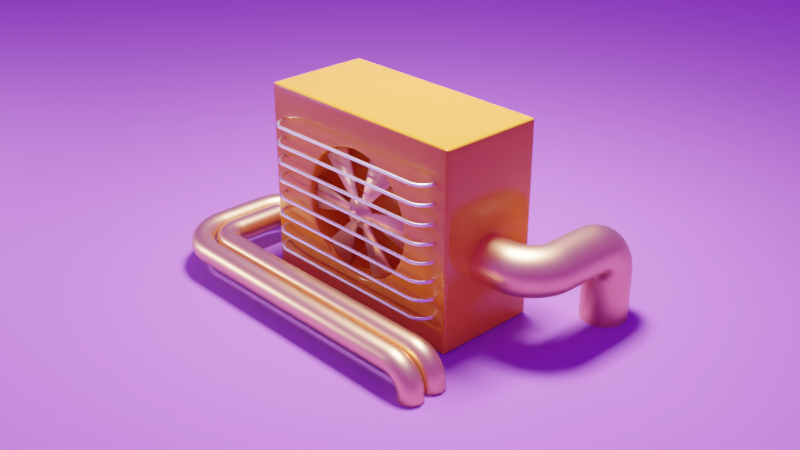 # Source: aircon.blend  (saved by Blender 3.2.14; exported with 4.5.12 LTS)
import bpy
from mathutils import Matrix  # noqa: F401  (used for matrix-valued properties, if any)

bpy.ops.wm.read_factory_settings(use_empty=True)
scene = bpy.context.scene
scene.name = 'Scene'

# ---- collections
col_collection = bpy.data.collections.new('Collection'); scene.collection.children.link(col_collection)

# ---- materials (node trees are filled in below, after node groups)
mat_body = bpy.data.materials.new('body')
mat_body.alpha_threshold = 0.0
mat_body.line_color = (0.0, 0.0, 0.0, 1.0)
mat_bars_001 = bpy.data.materials.new('bars.001')
mat_bars = bpy.data.materials.new('bars')
mat_bg = bpy.data.materials.new('bg')

# ---- material node trees
mat_body.use_nodes = True; mat_body.node_tree.nodes.clear()
_N = mat_body.node_tree.nodes; _L = mat_body.node_tree.links
n0 = _N.new('ShaderNodeOutputMaterial'); n0.name = 'Material Output'; n0.location = (300, 300)
n1 = _N.new('ShaderNodeBsdfPrincipled'); n1.name = 'Principled BSDF'; n1.location = (10, 300)
n1.distribution = 'GGX'
n1.subsurface_method = 'RANDOM_WALK_SKIN'
n1.inputs[0].default_value = (0.8, 0.2271, 0.01561, 1.0)
n1.inputs[2].default_value = 0.1431
n1.inputs[3].default_value = 1.45
n1.inputs[27].default_value = (0.0, 0.0, 0.0, 1.0)
n1.inputs[28].default_value = 1.0
_L.new(n1.outputs[0], n0.inputs[0])
n0.is_active_output = True
mat_bars_001.use_nodes = True; mat_bars_001.node_tree.nodes.clear()
_N = mat_bars_001.node_tree.nodes; _L = mat_bars_001.node_tree.links
n0 = _N.new('ShaderNodeBsdfPrincipled'); n0.name = 'Principled BSDF'; n0.location = (10, 300)
n0.distribution = 'GGX'
n0.subsurface_method = 'RANDOM_WALK_SKIN'
n0.inputs[0].default_value = (1.0, 0.5357, 0.2764, 1.0)
n0.inputs[1].default_value = 1.0
n0.inputs[2].default_value = 0.3991
n0.inputs[3].default_value = 1.45
n0.inputs[27].default_value = (0.0, 0.0, 0.0, 1.0)
n0.inputs[28].default_value = 1.0
n1 = _N.new('ShaderNodeOutputMaterial'); n1.name = 'Material Output'; n1.location = (300, 300)
_L.new(n0.outputs[0], n1.inputs[0])
n1.is_active_output = True
mat_bars.use_nodes = True; mat_bars.node_tree.nodes.clear()
_N = mat_bars.node_tree.nodes; _L = mat_bars.node_tree.links
n0 = _N.new('ShaderNodeBsdfPrincipled'); n0.name = 'Principled BSDF'; n0.location = (10, 300)
n0.distribution = 'GGX'
n0.subsurface_method = 'RANDOM_WALK_SKIN'
n0.inputs[0].default_value = (1.0, 1.0, 1.0, 1.0)
n0.inputs[1].default_value = 1.0
n0.inputs[2].default_value = 0.3991
n0.inputs[3].default_value = 1.45
n0.inputs[27].default_value = (0.0, 0.0, 0.0, 1.0)
n0.inputs[28].default_value = 1.0
n1 = _N.new('ShaderNodeOutputMaterial'); n1.name = 'Material Output'; n1.location = (300, 300)
_L.new(n0.outputs[0], n1.inputs[0])
n1.is_active_output = True
mat_bg.use_nodes = True; mat_bg.node_tree.nodes.clear()
_N = mat_bg.node_tree.nodes; _L = mat_bg.node_tree.links
n0 = _N.new('ShaderNodeBsdfPrincipled'); n0.name = 'Principled BSDF'; n0.location = (10, 300)
n0.distribution = 'GGX'
n0.subsurface_method = 'RANDOM_WALK_SKIN'
n0.inputs[0].default_value = (0.3816, 0.1174, 0.5816, 1.0)
n0.inputs[2].default_value = 1.0
n0.inputs[3].default_value = 1.45
n0.inputs[27].default_value = (0.0, 0.0, 0.0, 1.0)
n0.inputs[28].default_value = 1.0
n1 = _N.new('ShaderNodeOutputMaterial'); n1.name = 'Material Output'; n1.location = (300, 300)
_L.new(n0.outputs[0], n1.inputs[0])
n1.is_active_output = True

# ---- world
world_world = bpy.data.worlds.new('World'); scene.world = world_world
world_world.use_nodes = True; world_world.node_tree.nodes.clear()
_N = world_world.node_tree.nodes; _L = world_world.node_tree.links
n0 = _N.new('ShaderNodeOutputWorld'); n0.name = 'World Output'; n0.location = (300, 300)
n1 = _N.new('ShaderNodeBackground'); n1.name = 'Background'; n1.location = (10, 300)
n1.inputs[0].default_value = (0.1286, 0.0244, 0.305, 1.0)
_L.new(n1.outputs[0], n0.inputs[0])
n0.is_active_output = True
world_world.color = (0.05088, 0.05088, 0.05088)
world_world.use_sun_shadow = False
world_world.sun_shadow_jitter_overblur = 0.0

# ---- cameras
cam_camera = bpy.data.cameras.new('Camera')
cam_camera.clip_end = 100.0
cam_camera.ortho_scale = 7.314

# ---- lights
light_area = bpy.data.lights.new('Area', 'AREA')
light_area.transmission_factor = 0.0
light_area.energy = 196.3
light_area.shadow_soft_size = 1.0
light_area.shadow_maximum_resolution = 0.006
light_area.use_absolute_resolution = True
light_area.size = 1.0
light_area.size_y = 1.0
light_area_001 = bpy.data.lights.new('Area.001', 'AREA')
light_area_001.transmission_factor = 0.0
light_area_001.energy = 196.3
light_area_001.shadow_soft_size = 1.0
light_area_001.shadow_maximum_resolution = 0.006
light_area_001.use_absolute_resolution = True
light_area_001.size = 1.0
light_area_001.size_y = 1.0

# ---- meshes
me_cube = bpy.data.meshes.new('Cube')
me_cube.from_pydata([(0.7352, 0.347, 1.25), (0.7352, 0.347, 0.0), (0.316, -0.347, 0.941), (0.316, -0.347, 0.309), (-0.7352, 0.347, 1.25), (-0.7352, 0.347, 0.0), (-0.316, -0.347, 0.941), (-0.316, -0.347, 0.309), (-0.7352, -0.347, 0.0), (-0.7352, -0.347, 1.25), (0.7352, -0.347, 1.25), (0.7352, -0.347, 0.0), (0.0, 0.347, 0.0), (0.0, -0.347, 1.25), (0.0, -0.347, 0.0), (0.0, 0.347, 1.25), (-5.019e-09, -0.347, 1.072), (3.405e-08, -0.347, 0.1781), (0.7352, 0.347, 0.625), (-0.7352, -0.347, 0.625), (0.7352, -0.347, 0.625), (-0.7352, 0.347, 0.625), (-0.4469, -0.347, 0.625), (0.4469, -0.347, 0.625), (0.0, 0.347, 0.625), (-0.4469, -0.04698, 0.625), (-0.316, -0.04698, 0.941), (0.4469, -0.04698, 0.625), (0.316, -0.04698, 0.309), (-5.019e-09, -0.04698, 1.072), (3.405e-08, -0.04698, 0.1781), (0.316, -0.04698, 0.941), (-0.316, -0.04698, 0.309), (3.069e-09, -0.04698, 0.625)], [], [(15, 4, 9, 13), (6, 22, 25, 26), (19, 9, 4, 21), (12, 1, 11, 14), (18, 0, 10, 20), (24, 15, 0, 18), (22, 6, 9, 19), (23, 3, 11, 20), (16, 2, 10, 13), (17, 7, 8, 14), (3, 17, 14, 11), (6, 16, 13, 9), (21, 4, 15, 24), (5, 12, 14, 8), (16, 6, 26, 29), (0, 15, 13, 10), (7, 17, 30, 32), (5, 21, 24, 12), (2, 23, 20, 10), (7, 22, 19, 8), (12, 24, 18, 1), (1, 18, 20, 11), (8, 19, 21, 5), (22, 7, 32, 25), (33, 29, 26, 25), (27, 31, 29, 33), (28, 27, 33, 30), (30, 33, 25, 32), (23, 2, 31, 27), (17, 3, 28, 30), (2, 16, 29, 31), (3, 23, 27, 28)])
me_cube.polygons.foreach_set('use_smooth', [True] * 32)
_uv = me_cube.uv_layers.new(name='UVMap')
_uv.uv.foreach_set('vector', [0.75, 0.5, 0.875, 0.5, 0.875, 0.75, 0.75, 0.75, 0.585, 0.966, 0.5, 0.966, 0.5, 0.966, 0.585, 0.966, 0.5, 0.0, 0.625, 0.0, 0.625, 0.25, 0.5, 0.25, 0.25, 0.5, 0.375, 0.5, 0.375, 0.75, 0.25, 0.75, 0.5, 0.5, 0.625, 0.5, 0.625, 0.75, 0.5, 0.75, 0.5, 0.375, 0.625, 0.375, 0.625, 0.5, 0.5, 0.5, 0.5, 0.966, 0.585, 0.966, 0.625, 1.0, 0.5, 1.0, 0.5, 0.784, 0.415, 0.784, 0.375, 0.75, 0.5, 0.75, 0.585, 0.875, 0.585, 0.784, 0.625, 0.75, 0.625, 0.875, 0.415, 0.875, 0.415, 0.966, 0.375, 1.0, 0.375, 0.875, 0.415, 0.784, 0.415, 0.875, 0.375, 0.875, 0.375, 0.75, 0.585, 0.966, 0.585, 0.875, 0.625, 0.875, 0.625, 1.0, 0.5, 0.25, 0.625, 0.25, 0.625, 0.375, 0.5, 0.375, 0.125, 0.5, 0.25, 0.5, 0.25, 0.75, 0.125, 0.75, 0.585, 0.875, 0.585, 0.966, 0.585, 0.966, 0.585, 0.875, 0.625, 0.5, 0.75, 0.5, 0.75, 0.75, 0.625, 0.75, 0.415, 0.966, 0.415, 0.875, 0.415, 0.875, 0.415, 0.966, 0.375, 0.25, 0.5, 0.25, 0.5, 0.375, 0.375, 0.375, 0.585, 0.784, 0.5, 0.784, 0.5, 0.75, 0.625, 0.75, 0.415, 0.966, 0.5, 0.966, 0.5, 1.0, 0.375, 1.0, 0.375, 0.375, 0.5, 0.375, 0.5, 0.5, 0.375, 0.5, 0.375, 0.5, 0.5, 0.5, 0.5, 0.75, 0.375, 0.75, 0.375, 0.0, 0.5, 0.0, 0.5, 0.25, 0.375, 0.25, 0.5, 0.966, 0.415, 0.966, 0.415, 0.966, 0.5, 0.966, 0.5, 0.875, 0.585, 0.875, 0.585, 0.966, 0.5, 0.966, 0.5, 0.784, 0.585, 0.784, 0.585, 0.875, 0.5, 0.875, 0.415, 0.784, 0.5, 0.784, 0.5, 0.875, 0.415, 0.875, 0.415, 0.875, 0.5, 0.875, 0.5, 0.966, 0.415, 0.966, 0.5, 0.784, 0.585, 0.784, 0.585, 0.784, 0.5, 0.784, 0.415, 0.875, 0.415, 0.784, 0.415, 0.784, 0.415, 0.875, 0.585, 0.784, 0.585, 0.875, 0.585, 0.875, 0.585, 0.784, 0.415, 0.784, 0.5, 0.784, 0.5, 0.784, 0.415, 0.784])
me_cube.materials.append(mat_body)
me_cube.use_mirror_vertex_groups = False
me_cube.update()
me_circle = bpy.data.meshes.new('Circle')
me_circle.from_pydata([(2.577e-08, 1.0, -0.5896), (-0.2588, 0.9659, -0.5896), (-0.7071, 0.7071, -0.5896), (-0.866, 0.5, -0.5896), (-0.9659, 0.2588, -0.5896), (-0.9659, -0.2588, -0.5896), (-0.866, -0.5, -0.5896), (-0.7071, -0.7071, -0.5896), (-0.2588, -0.9659, -0.5896), (1.132e-07, -1.0, -0.5896), (0.2588, -0.9659, -0.5896), (0.7071, -0.7071, -0.5896), (0.866, -0.5, -0.5896), (0.9659, -0.2588, -0.5896), (0.9659, 0.2588, -0.5896), (0.866, 0.5, -0.5896), (0.7071, 0.7071, -0.5896), (0.2588, 0.9659, -0.5896), (-0.06238, 0.2328, -0.5896), (7.14e-08, 0.241, -0.5896), (-0.1205, 0.2087, -0.5896), (-0.1704, 0.1704, -0.5896), (-0.2087, 0.1205, -0.5896), (-0.2328, 0.06238, -0.5896), (-0.241, -6.53e-09, -0.5896), (-0.2328, -0.06238, -0.5896), (-0.2087, -0.1205, -0.5896), (-0.1704, -0.1704, -0.5896), (-0.1205, -0.2087, -0.5896), (-0.06238, -0.2328, -0.5896), (6.186e-08, -0.241, -0.5896), (0.06238, -0.2328, -0.5896), (0.1205, -0.2087, -0.5896), (0.1704, -0.1704, -0.5896), (0.2087, -0.1205, -0.5896), (0.2328, -0.06238, -0.5896), (0.241, -4.215e-08, -0.5896), (0.2328, 0.06238, -0.5896), (0.2087, 0.1205, -0.5896), (0.1704, 0.1704, -0.5896), (0.1205, 0.2087, -0.5896), (0.06238, 0.2328, -0.5896), (-0.03366, 0.1256, -0.6648), (2.081e-07, 0.1301, -0.6648), (-0.06503, 0.1126, -0.6648), (-0.09196, 0.09196, -0.6648), (-0.1126, 0.06503, -0.6648), (-0.1256, 0.03366, -0.6648), (-0.1301, 5.85e-08, -0.6648), (-0.1256, -0.03366, -0.6648), (-0.1126, -0.06503, -0.6648), (-0.09196, -0.09196, -0.6648), (-0.06503, -0.1126, -0.6648), (-0.03366, -0.1256, -0.6648), (-7.154e-08, -0.1301, -0.6648), (0.03366, -0.1256, -0.6648), (0.06503, -0.1126, -0.6648), (0.09196, -0.09196, -0.6648), (0.1126, -0.06503, -0.6648), (0.1256, -0.03366, -0.6648), (0.1301, 2.872e-08, -0.6648), (0.1256, 0.03366, -0.6648), (0.1126, 0.06503, -0.6648), (0.09196, 0.09196, -0.6648), (0.06503, 0.1126, -0.6648), (0.03366, 0.1256, -0.6648), (-0.2588, 0.9659, -0.6648), (2.577e-08, 1.0, -0.6648), (-0.866, 0.5, -0.6648), (-0.7071, 0.7071, -0.6648), (-0.9659, 0.2588, -0.6648), (-0.866, -0.5, -0.6648), (-0.9659, -0.2588, -0.6648), (-0.7071, -0.7071, -0.6648), (1.132e-07, -1.0, -0.6648), (-0.2588, -0.9659, -0.6648), (0.2588, -0.9659, -0.6648), (0.866, -0.5, -0.6648), (0.7071, -0.7071, -0.6648), (0.9659, -0.2588, -0.6648), (0.866, 0.5, -0.6648), (0.9659, 0.2588, -0.6648), (0.7071, 0.7071, -0.6648), (0.2588, 0.9659, -0.6648), (-0.06238, 0.2328, -0.6648), (7.14e-08, 0.241, -0.6648), (-0.1205, 0.2087, -0.6648), (-0.1704, 0.1704, -0.6648), (-0.2087, 0.1205, -0.6648), (-0.2328, 0.06238, -0.6648), (-0.241, -6.53e-09, -0.6648), (-0.2328, -0.06238, -0.6648), (-0.2087, -0.1205, -0.6648), (-0.1704, -0.1704, -0.6648), (-0.1205, -0.2087, -0.6648), (-0.06238, -0.2328, -0.6648), (6.186e-08, -0.241, -0.6648), (0.06238, -0.2328, -0.6648), (0.1205, -0.2087, -0.6648), (0.1704, -0.1704, -0.6648), (0.2087, -0.1205, -0.6648), (0.2328, -0.06238, -0.6648), (0.241, -4.215e-08, -0.6648), (0.2328, 0.06238, -0.6648), (0.2087, 0.1205, -0.6648), (0.1704, 0.1704, -0.6648), (0.1205, 0.2087, -0.6648), (0.06238, 0.2328, -0.6648), (-0.03366, 0.1256, -0.765), (2.018e-07, 0.1301, -0.765), (-0.06503, 0.1126, -0.765), (-0.09196, 0.09196, -0.765), (-0.1126, 0.06503, -0.765), (-0.1256, 0.03366, -0.765), (-0.1301, 5.85e-08, -0.765), (-0.1256, -0.03366, -0.765), (-0.1126, -0.06503, -0.765), (-0.09196, -0.09196, -0.765), (-0.06503, -0.1126, -0.765), (-0.03366, -0.1256, -0.765), (-7.792e-08, -0.1301, -0.765), (0.03366, -0.1256, -0.765), (0.06503, -0.1126, -0.765), (0.09196, -0.09196, -0.765), (0.1126, -0.06503, -0.765), (0.1256, -0.03366, -0.765), (0.1301, 2.872e-08, -0.765), (0.1256, 0.03366, -0.765), (0.1126, 0.06503, -0.765), (0.09196, 0.09196, -0.765), (0.06503, 0.1126, -0.765), (0.03366, 0.1256, -0.765)], [], [(18, 19, 41, 40, 39, 38, 37, 36, 35, 34, 33, 32, 31, 30, 29, 28, 27, 26, 25, 24, 23, 22, 21, 20), (18, 1, 0, 19), (22, 3, 2, 21), (23, 4, 3, 22), (26, 6, 5, 25), (27, 7, 6, 26), (30, 9, 8, 29), (31, 10, 9, 30), (34, 12, 11, 33), (35, 13, 12, 34), (38, 15, 14, 37), (39, 16, 15, 38), (19, 0, 17, 41), (52, 53, 119, 118), (84, 85, 67, 66), (88, 87, 69, 68), (89, 88, 68, 70), (92, 91, 72, 71), (93, 92, 71, 73), (96, 95, 75, 74), (97, 96, 74, 76), (100, 99, 78, 77), (101, 100, 77, 79), (104, 103, 81, 80), (105, 104, 80, 82), (85, 107, 83, 67), (21, 2, 69, 87), (2, 3, 68, 69), (16, 39, 105, 82), (3, 4, 70, 68), (41, 17, 83, 107), (31, 32, 98, 97), (4, 23, 89, 70), (5, 6, 71, 72), (32, 33, 99, 98), (25, 5, 72, 91), (18, 20, 86, 84), (6, 7, 73, 71), (20, 21, 87, 86), (8, 9, 74, 75), (7, 27, 93, 73), (9, 10, 76, 74), (35, 36, 102, 101), (29, 8, 75, 95), (11, 12, 77, 78), (36, 37, 103, 102), (23, 24, 90, 89), (12, 13, 79, 77), (10, 31, 97, 76), (24, 25, 91, 90), (14, 15, 80, 81), (33, 11, 78, 99), (15, 16, 82, 80), (39, 40, 106, 105), (17, 0, 67, 83), (40, 41, 107, 106), (13, 35, 101, 79), (27, 28, 94, 93), (1, 18, 84, 66), (37, 14, 81, 103), (28, 29, 95, 94), (0, 1, 66, 67), (42, 43, 85, 84), (44, 42, 84, 86), (45, 44, 86, 87), (46, 45, 87, 88), (47, 46, 88, 89), (48, 47, 89, 90), (49, 48, 90, 91), (50, 49, 91, 92), (51, 50, 92, 93), (52, 51, 93, 94), (53, 52, 94, 95), (54, 53, 95, 96), (55, 54, 96, 97), (56, 55, 97, 98), (57, 56, 98, 99), (58, 57, 99, 100), (59, 58, 100, 101), (60, 59, 101, 102), (61, 60, 102, 103), (62, 61, 103, 104), (63, 62, 104, 105), (64, 63, 105, 106), (65, 64, 106, 107), (43, 65, 107, 85), (108, 110, 111, 112, 113, 114, 115, 116, 117, 118, 119, 120, 121, 122, 123, 124, 125, 126, 127, 128, 129, 130, 131, 109), (45, 46, 112, 111), (60, 61, 127, 126), (53, 54, 120, 119), (46, 47, 113, 112), (61, 62, 128, 127), (54, 55, 121, 120), (47, 48, 114, 113), (62, 63, 129, 128), (55, 56, 122, 121), (48, 49, 115, 114), (63, 64, 130, 129), (56, 57, 123, 122), (49, 50, 116, 115), (64, 65, 131, 130), (43, 42, 108, 109), (57, 58, 124, 123), (50, 51, 117, 116), (65, 43, 109, 131), (42, 44, 110, 108), (58, 59, 125, 124), (51, 52, 118, 117), (44, 45, 111, 110), (59, 60, 126, 125)])
me_circle.polygons.foreach_set('use_smooth', [True] * 110)
_uv = me_circle.uv_layers.new(name='UVMap')
_uv.uv.foreach_set('vector', [0.0, 0.0, 0.0, 0.0, 0.0, 0.0, 0.0, 0.0, 0.0, 0.0, 0.0, 0.0, 0.0, 0.0, 0.0, 0.0, 0.0, 0.0, 0.0, 0.0, 0.0, 0.0, 0.0, 0.0, 0.0, 0.0, 0.0, 0.0, 0.0, 0.0, 0.0, 0.0, 0.0, 0.0, 0.0, 0.0, 0.0, 0.0, 0.0, 0.0, 0.0, 0.0, 0.0, 0.0, 0.0, 0.0, 0.0, 0.0, 0.0, 0.0, 0.0, 0.0, 0.0, 0.0, 0.0, 0.0, 0.0, 0.0, 0.0, 0.0, 0.0, 0.0, 0.0, 0.0, 0.0, 0.0, 0.0, 0.0, 0.0, 0.0, 0.0, 0.0, 0.0, 0.0, 0.0, 0.0, 0.0, 0.0, 0.0, 0.0, 0.0, 0.0, 0.0, 0.0, 0.0, 0.0, 0.0, 0.0, 0.0, 0.0, 0.0, 0.0, 0.0, 0.0, 0.0, 0.0, 0.0, 0.0, 0.0, 0.0, 0.0, 0.0, 0.0, 0.0, 0.0, 0.0, 0.0, 0.0, 0.0, 0.0, 0.0, 0.0, 0.0, 0.0, 0.0, 0.0, 0.0, 0.0, 0.0, 0.0, 0.0, 0.0, 0.0, 0.0, 0.0, 0.0, 0.0, 0.0, 0.0, 0.0, 0.0, 0.0, 0.0, 0.0, 0.0, 0.0, 0.0, 0.0, 0.0, 0.0, 0.0, 0.0, 0.0, 0.0, 0.0, 0.0, 0.0, 0.0, 0.0, 0.0, 0.0, 0.0, 0.0, 0.0, 0.0, 0.0, 0.0, 0.0, 0.0, 0.0, 0.0, 0.0, 0.0, 0.0, 0.0, 0.0, 0.0, 0.0, 0.0, 0.0, 0.0, 0.0, 0.0, 0.0, 0.0, 0.0, 0.0, 0.0, 0.0, 0.0, 0.0, 0.0, 0.0, 0.0, 0.0, 0.0, 0.0, 0.0, 0.0, 0.0, 0.0, 0.0, 0.0, 0.0, 0.0, 0.0, 0.0, 0.0, 0.0, 0.0, 0.0, 0.0, 0.0, 0.0, 0.0, 0.0, 0.0, 0.0, 0.0, 0.0, 0.0, 0.0, 0.0, 0.0, 0.0, 0.0, 0.0, 0.0, 0.0, 0.0, 0.0, 0.0, 0.0, 0.0, 0.0, 0.0, 0.0, 0.0, 0.0, 0.0, 0.0, 0.0, 0.0, 0.0, 0.0, 0.0, 0.0, 0.0, 0.0, 0.0, 0.0, 0.0, 0.0, 0.0, 0.0, 0.0, 0.0, 0.0, 0.0, 0.0, 0.0, 0.0, 0.0, 0.0, 0.0, 0.0, 0.0, 0.0, 0.0, 0.0, 0.0, 0.0, 0.0, 0.0, 0.0, 0.0, 0.0, 0.0, 0.0, 0.0, 0.0, 0.0, 0.0, 0.0, 0.0, 0.0, 0.0, 0.0, 0.0, 0.0, 0.0, 0.0, 0.0, 0.0, 0.0, 0.0, 0.0, 0.0, 0.0, 0.0, 0.0, 0.0, 0.0, 0.0, 0.0, 0.0, 0.0, 0.0, 0.0, 0.0, 0.0, 0.0, 0.0, 0.0, 0.0, 0.0, 0.0, 0.0, 0.0, 0.0, 0.0, 0.0, 0.0, 0.0, 0.0, 0.0, 0.0, 0.0, 0.0, 0.0, 0.0, 0.0, 0.0, 0.0, 0.0, 0.0, 0.0, 0.0, 0.0, 0.0, 0.0, 0.0, 0.0, 0.0, 0.0, 0.0, 0.0, 0.0, 0.0, 0.0, 0.0, 0.0, 0.0, 0.0, 0.0, 0.0, 0.0, 0.0, 0.0, 0.0, 0.0, 0.0, 0.0, 0.0, 0.0, 0.0, 0.0, 0.0, 0.0, 0.0, 0.0, 0.0, 0.0, 0.0, 0.0, 0.0, 0.0, 0.0, 0.0, 0.0, 0.0, 0.0, 0.0, 0.0, 0.0, 0.0, 0.0, 0.0, 0.0, 0.0, 0.0, 0.0, 0.0, 0.0, 0.0, 0.0, 0.0, 0.0, 0.0, 0.0, 0.0, 0.0, 0.0, 0.0, 0.0, 0.0, 0.0, 0.0, 0.0, 0.0, 0.0, 0.0, 0.0, 0.0, 0.0, 0.0, 0.0, 0.0, 0.0, 0.0, 0.0, 0.0, 0.0, 0.0, 0.0, 0.0, 0.0, 0.0, 0.0, 0.0, 0.0, 0.0, 0.0, 0.0, 0.0, 0.0, 0.0, 0.0, 0.0, 0.0, 0.0, 0.0, 0.0, 0.0, 0.0, 0.0, 0.0, 0.0, 0.0, 0.0, 0.0, 0.0, 0.0, 0.0, 0.0, 0.0, 0.0, 0.0, 0.0, 0.0, 0.0, 0.0, 0.0, 0.0, 0.0, 0.0, 0.0, 0.0, 0.0, 0.0, 0.0, 0.0, 0.0, 0.0, 0.0, 0.0, 0.0, 0.0, 0.0, 0.0, 0.0, 0.0, 0.0, 0.0, 0.0, 0.0, 0.0, 0.0, 0.0, 0.0, 0.0, 0.0, 0.0, 0.0, 0.0, 0.0, 0.0, 0.0, 0.0, 0.0, 0.0, 0.0, 0.0, 0.0, 0.0, 0.0, 0.0, 0.0, 0.0, 0.0, 0.0, 0.0, 0.0, 0.0, 0.0, 0.0, 0.0, 0.0, 0.0, 0.0, 0.0, 0.0, 0.0, 0.0, 0.0, 0.0, 0.0, 0.0, 0.0, 0.0, 0.0, 0.0, 0.0, 0.0, 0.0, 0.0, 0.0, 0.0, 0.0, 0.0, 0.0, 0.0, 0.0, 0.0, 0.0, 0.0, 0.0, 0.0, 0.0, 0.0, 0.0, 0.0, 0.0, 0.0, 0.0, 0.0, 0.0, 0.0, 0.0, 0.0, 0.0, 0.0, 0.0, 0.0, 0.0, 0.0, 0.0, 0.0, 0.0, 0.0, 0.0, 0.0, 0.0, 0.0, 0.0, 0.0, 0.0, 0.0, 0.0, 0.0, 0.0, 0.0, 0.0, 0.0, 0.0, 0.0, 0.0, 0.0, 0.0, 0.0, 0.0, 0.0, 0.0, 0.0, 0.0, 0.0, 0.0, 0.0, 0.0, 0.0, 0.0, 0.0, 0.0, 0.0, 0.0, 0.0, 0.0, 0.0, 0.0, 0.0, 0.0, 0.0, 0.0, 0.0, 0.0, 0.0, 0.0, 0.0, 0.0, 0.0, 0.0, 0.0, 0.0, 0.0, 0.0, 0.0, 0.0, 0.0, 0.0, 0.0, 0.0, 0.0, 0.0, 0.0, 0.0, 0.0, 0.0, 0.0, 0.0, 0.0, 0.0, 0.0, 0.0, 0.0, 0.0, 0.0, 0.0, 0.0, 0.0, 0.0, 0.0, 0.0, 0.0, 0.0, 0.0, 0.0, 0.0, 0.0, 0.0, 0.0, 0.0, 0.0, 0.0, 0.0, 0.0, 0.0, 0.0, 0.0, 0.0, 0.0, 0.0, 0.0, 0.0, 0.0, 0.0, 0.0, 0.0, 0.0, 0.0, 0.0, 0.0, 0.0, 0.0, 0.0, 0.0, 0.0, 0.0, 0.0, 0.0, 0.0, 0.0, 0.0, 0.0, 0.0, 0.0, 0.0, 0.0, 0.0, 0.0, 0.0, 0.0, 0.0, 0.0, 0.0, 0.0, 0.0, 0.0, 0.0, 0.0, 0.0, 0.0, 0.0, 0.0, 0.0, 0.0, 0.0, 0.0, 0.0, 0.0, 0.0, 0.0, 0.0, 0.0, 0.0, 0.0, 0.0, 0.0, 0.0, 0.0, 0.0, 0.0, 0.0, 0.0, 0.0, 0.0, 0.0, 0.0, 0.0, 0.0, 0.0, 0.0, 0.0, 0.0, 0.0, 0.0, 0.0, 0.0, 0.0, 0.0, 0.0, 0.0, 0.0, 0.0, 0.0, 0.0, 0.0, 0.0, 0.0, 0.0, 0.0, 0.0, 0.0, 0.0, 0.0, 0.0, 0.0, 0.0, 0.0, 0.0, 0.0, 0.0, 0.0, 0.0, 0.0, 0.0, 0.0, 0.0, 0.0, 0.0, 0.0, 0.0, 0.0, 0.0, 0.0, 0.0, 0.0, 0.0, 0.0, 0.0, 0.0, 0.0, 0.0, 0.0, 0.0, 0.0, 0.0, 0.0, 0.0, 0.0, 0.0, 0.0, 0.0, 0.0, 0.0, 0.0, 0.0, 0.0, 0.0, 0.0, 0.0, 0.0, 0.0, 0.0, 0.0, 0.0, 0.0, 0.0, 0.0, 0.0, 0.0, 0.0, 0.0, 0.0, 0.0, 0.0, 0.0, 0.0, 0.0, 0.0, 0.0, 0.0, 0.0, 0.0, 0.0, 0.0, 0.0, 0.0, 0.0, 0.0, 0.0, 0.0, 0.0, 0.0, 0.0, 0.0, 0.0, 0.0, 0.0, 0.0, 0.0, 0.0, 0.0, 0.0, 0.0, 0.0, 0.0, 0.0, 0.0, 0.0, 0.0, 0.0, 0.0, 0.0, 0.0, 0.0, 0.0, 0.0, 0.0, 0.0, 0.0, 0.0, 0.0, 0.0, 0.0, 0.0, 0.0, 0.0, 0.0, 0.0, 0.0, 0.0, 0.0, 0.0, 0.0, 0.0, 0.0, 0.0, 0.0, 0.0, 0.0, 0.0, 0.0, 0.0, 0.0, 0.0, 0.0, 0.0, 0.0, 0.0, 0.0, 0.0, 0.0, 0.0, 0.0, 0.0, 0.0, 0.0, 0.0, 0.0, 0.0, 0.0, 0.0, 0.0, 0.0, 0.0, 0.0, 0.0, 0.0, 0.0, 0.0, 0.0, 0.0, 0.0, 0.0, 0.0, 0.0, 0.0, 0.0, 0.0, 0.0, 0.0, 0.0, 0.0, 0.0, 0.0, 0.0, 0.0, 0.0, 0.0, 0.0, 0.0, 0.0, 0.0, 0.0, 0.0, 0.0, 0.0, 0.0, 0.0, 0.0, 0.0, 0.0, 0.0, 0.0, 0.0, 0.0, 0.0, 0.0, 0.0, 0.0, 0.0, 0.0, 0.0, 0.0, 0.0, 0.0, 0.0, 0.0, 0.0, 0.0])
me_circle.materials.append(mat_bars_001)
me_circle.update()
me_plane = bpy.data.meshes.new('Plane')
me_plane.from_pydata([(-1.0, -1.0, 0.0), (1.0, -1.0, 0.0), (-1.0, 1.0, 0.0), (1.0, 1.0, 0.0)], [], [(0, 1, 3, 2)])
_uv = me_plane.uv_layers.new(name='UVMap')
_uv.uv.foreach_set('vector', [0.0, 0.0, 1.0, 0.0, 1.0, 1.0, 0.0, 1.0])
me_plane.materials.append(mat_bg)
me_plane.update()

# ---- curves / text
cu_plane_001 = bpy.data.curves.new('Plane.001', 'CURVE')
cu_plane_001.dimensions = '3D'
_sp = cu_plane_001.splines.new('POLY'); _sp.points.add(23)
_sp.points.foreach_set('co', [-0.6434, -0.2906, -0.3097, 0.0, -0.6434, -0.2906, 0.2903, 0.0, -0.6422, -0.2906, 0.306, 0.0, -0.6385, -0.2906, 0.3212, 0.0, -0.6325, -0.2906, 0.3357, 0.0, -0.6243, -0.2906, 0.3491, 0.0, -0.6141, -0.2906, 0.361, 0.0, -0.6022, -0.2906, 0.3712, 0.0, -0.5888, -0.2906, 0.3794, 0.0, -0.5743, -0.2906, 0.3854, 0.0, -0.5591, -0.2906, 0.3891, 0.0, -0.5434, -0.2906, 0.3903, 0.0, 0.5434, -0.2906, 0.3903, 0.0, 0.5591, -0.2906, 0.3891, 0.0, 0.5743, -0.2906, 0.3854, 0.0, 0.5888, -0.2906, 0.3794, 0.0, 0.6022, -0.2906, 0.3712, 0.0, 0.6141, -0.2906, 0.361, 0.0, 0.6243, -0.2906, 0.3491, 0.0, 0.6325, -0.2906, 0.3357, 0.0, 0.6385, -0.2906, 0.3212, 0.0, 0.6422, -0.2906, 0.306, 0.0, 0.6434, -0.2906, 0.2903, 0.0, 0.6434, -0.2906, -0.3097, 0.0])
_sp.order_v = 0
_sp.resolution_v = 0
_sp.use_endpoint_u = True
_sp.use_smooth = False
_sp = cu_plane_001.splines.new('POLY'); _sp.points.add(23)
_sp.points.foreach_set('co', [-0.6434, -0.1743, -0.3097, 0.0, -0.6434, -0.1743, 0.2903, 0.0, -0.6422, -0.1743, 0.306, 0.0, -0.6385, -0.1743, 0.3212, 0.0, -0.6325, -0.1743, 0.3357, 0.0, -0.6243, -0.1743, 0.3491, 0.0, -0.6141, -0.1743, 0.361, 0.0, -0.6022, -0.1743, 0.3712, 0.0, -0.5888, -0.1743, 0.3794, 0.0, -0.5743, -0.1743, 0.3854, 0.0, -0.5591, -0.1743, 0.3891, 0.0, -0.5434, -0.1743, 0.3903, 0.0, 0.5434, -0.1743, 0.3903, 0.0, 0.5591, -0.1743, 0.3891, 0.0, 0.5743, -0.1743, 0.3854, 0.0, 0.5888, -0.1743, 0.3794, 0.0, 0.6022, -0.1743, 0.3712, 0.0, 0.6141, -0.1743, 0.361, 0.0, 0.6243, -0.1743, 0.3491, 0.0, 0.6325, -0.1743, 0.3357, 0.0, 0.6385, -0.1743, 0.3212, 0.0, 0.6422, -0.1743, 0.306, 0.0, 0.6434, -0.1743, 0.2903, 0.0, 0.6434, -0.1743, -0.3097, 0.0])
_sp.order_v = 0
_sp.resolution_v = 0
_sp.use_endpoint_u = True
_sp.use_smooth = False
_sp = cu_plane_001.splines.new('POLY'); _sp.points.add(23)
_sp.points.foreach_set('co', [-0.6434, -0.05811, -0.3097, 0.0, -0.6434, -0.05811, 0.2903, 0.0, -0.6422, -0.05811, 0.306, 0.0, -0.6385, -0.05811, 0.3212, 0.0, -0.6325, -0.05811, 0.3357, 0.0, -0.6243, -0.05811, 0.3491, 0.0, -0.6141, -0.05811, 0.361, 0.0, -0.6022, -0.05811, 0.3712, 0.0, -0.5888, -0.05811, 0.3794, 0.0, -0.5743, -0.05811, 0.3854, 0.0, -0.5591, -0.05811, 0.3891, 0.0, -0.5434, -0.05811, 0.3903, 0.0, 0.5434, -0.05811, 0.3903, 0.0, 0.5591, -0.05811, 0.3891, 0.0, 0.5743, -0.05811, 0.3854, 0.0, 0.5888, -0.05811, 0.3794, 0.0, 0.6022, -0.05811, 0.3712, 0.0, 0.6141, -0.05811, 0.361, 0.0, 0.6243, -0.05811, 0.3491, 0.0, 0.6325, -0.05811, 0.3357, 0.0, 0.6385, -0.05811, 0.3212, 0.0, 0.6422, -0.05811, 0.306, 0.0, 0.6434, -0.05811, 0.2903, 0.0, 0.6434, -0.05811, -0.3097, 0.0])
_sp.order_v = 0
_sp.resolution_v = 0
_sp.use_endpoint_u = True
_sp.use_smooth = False
_sp = cu_plane_001.splines.new('POLY'); _sp.points.add(23)
_sp.points.foreach_set('co', [-0.6434, 0.05811, -0.3097, 0.0, -0.6434, 0.05811, 0.2903, 0.0, -0.6422, 0.05811, 0.306, 0.0, -0.6385, 0.05811, 0.3212, 0.0, -0.6325, 0.05811, 0.3357, 0.0, -0.6243, 0.05811, 0.3491, 0.0, -0.6141, 0.05811, 0.361, 0.0, -0.6022, 0.05811, 0.3712, 0.0, -0.5888, 0.05811, 0.3794, 0.0, -0.5743, 0.05811, 0.3854, 0.0, -0.5591, 0.05811, 0.3891, 0.0, -0.5434, 0.05811, 0.3903, 0.0, 0.5434, 0.05811, 0.3903, 0.0, 0.5591, 0.05811, 0.3891, 0.0, 0.5743, 0.05811, 0.3854, 0.0, 0.5888, 0.05811, 0.3794, 0.0, 0.6022, 0.05811, 0.3712, 0.0, 0.6141, 0.05811, 0.361, 0.0, 0.6243, 0.05811, 0.3491, 0.0, 0.6325, 0.05811, 0.3357, 0.0, 0.6385, 0.05811, 0.3212, 0.0, 0.6422, 0.05811, 0.306, 0.0, 0.6434, 0.05811, 0.2903, 0.0, 0.6434, 0.05811, -0.3097, 0.0])
_sp.order_v = 0
_sp.resolution_v = 0
_sp.use_endpoint_u = True
_sp.use_smooth = False
_sp = cu_plane_001.splines.new('POLY'); _sp.points.add(23)
_sp.points.foreach_set('co', [-0.6434, 0.1743, -0.3097, 0.0, -0.6434, 0.1743, 0.2903, 0.0, -0.6422, 0.1743, 0.306, 0.0, -0.6385, 0.1743, 0.3212, 0.0, -0.6325, 0.1743, 0.3357, 0.0, -0.6243, 0.1743, 0.3491, 0.0, -0.6141, 0.1743, 0.361, 0.0, -0.6022, 0.1743, 0.3712, 0.0, -0.5888, 0.1743, 0.3794, 0.0, -0.5743, 0.1743, 0.3854, 0.0, -0.5591, 0.1743, 0.3891, 0.0, -0.5434, 0.1743, 0.3903, 0.0, 0.5434, 0.1743, 0.3903, 0.0, 0.5591, 0.1743, 0.3891, 0.0, 0.5743, 0.1743, 0.3854, 0.0, 0.5888, 0.1743, 0.3794, 0.0, 0.6022, 0.1743, 0.3712, 0.0, 0.6141, 0.1743, 0.361, 0.0, 0.6243, 0.1743, 0.3491, 0.0, 0.6325, 0.1743, 0.3357, 0.0, 0.6385, 0.1743, 0.3212, 0.0, 0.6422, 0.1743, 0.306, 0.0, 0.6434, 0.1743, 0.2903, 0.0, 0.6434, 0.1743, -0.3097, 0.0])
_sp.order_v = 0
_sp.resolution_v = 0
_sp.use_endpoint_u = True
_sp.use_smooth = False
_sp = cu_plane_001.splines.new('POLY'); _sp.points.add(23)
_sp.points.foreach_set('co', [-0.6434, 0.2906, -0.3097, 0.0, -0.6434, 0.2906, 0.2903, 0.0, -0.6422, 0.2906, 0.306, 0.0, -0.6385, 0.2906, 0.3212, 0.0, -0.6325, 0.2906, 0.3357, 0.0, -0.6243, 0.2906, 0.3491, 0.0, -0.6141, 0.2906, 0.361, 0.0, -0.6022, 0.2906, 0.3712, 0.0, -0.5888, 0.2906, 0.3794, 0.0, -0.5743, 0.2906, 0.3854, 0.0, -0.5591, 0.2906, 0.3891, 0.0, -0.5434, 0.2906, 0.3903, 0.0, 0.5434, 0.2906, 0.3903, 0.0, 0.5591, 0.2906, 0.3891, 0.0, 0.5743, 0.2906, 0.3854, 0.0, 0.5888, 0.2906, 0.3794, 0.0, 0.6022, 0.2906, 0.3712, 0.0, 0.6141, 0.2906, 0.361, 0.0, 0.6243, 0.2906, 0.3491, 0.0, 0.6325, 0.2906, 0.3357, 0.0, 0.6385, 0.2906, 0.3212, 0.0, 0.6422, 0.2906, 0.306, 0.0, 0.6434, 0.2906, 0.2903, 0.0, 0.6434, 0.2906, -0.3097, 0.0])
_sp.order_v = 0
_sp.resolution_v = 0
_sp.use_endpoint_u = True
_sp.use_smooth = False
_sp = cu_plane_001.splines.new('POLY'); _sp.points.add(23)
_sp.points.foreach_set('co', [-0.6434, -0.4068, -0.3097, 0.0, -0.6434, -0.4068, 0.2903, 0.0, -0.6422, -0.4068, 0.306, 0.0, -0.6385, -0.4068, 0.3212, 0.0, -0.6325, -0.4068, 0.3357, 0.0, -0.6243, -0.4068, 0.3491, 0.0, -0.6141, -0.4068, 0.361, 0.0, -0.6022, -0.4068, 0.3712, 0.0, -0.5888, -0.4068, 0.3794, 0.0, -0.5743, -0.4068, 0.3854, 0.0, -0.5591, -0.4068, 0.3891, 0.0, -0.5434, -0.4068, 0.3903, 0.0, 0.5434, -0.4068, 0.3903, 0.0, 0.5591, -0.4068, 0.3891, 0.0, 0.5743, -0.4068, 0.3854, 0.0, 0.5888, -0.4068, 0.3794, 0.0, 0.6022, -0.4068, 0.3712, 0.0, 0.6141, -0.4068, 0.361, 0.0, 0.6243, -0.4068, 0.3491, 0.0, 0.6325, -0.4068, 0.3357, 0.0, 0.6385, -0.4068, 0.3212, 0.0, 0.6422, -0.4068, 0.306, 0.0, 0.6434, -0.4068, 0.2903, 0.0, 0.6434, -0.4068, -0.3097, 0.0])
_sp.order_v = 0
_sp.resolution_v = 0
_sp.use_endpoint_u = True
_sp.use_smooth = False
_sp = cu_plane_001.splines.new('POLY'); _sp.points.add(23)
_sp.points.foreach_set('co', [0.6434, 0.4068, -0.3097, 0.0, 0.6434, 0.4068, 0.2903, 0.0, 0.6422, 0.4068, 0.306, 0.0, 0.6385, 0.4068, 0.3212, 0.0, 0.6325, 0.4068, 0.3357, 0.0, 0.6243, 0.4068, 0.3491, 0.0, 0.6141, 0.4068, 0.361, 0.0, 0.6022, 0.4068, 0.3712, 0.0, 0.5888, 0.4068, 0.3794, 0.0, 0.5743, 0.4068, 0.3854, 0.0, 0.5591, 0.4068, 0.3891, 0.0, 0.5434, 0.4068, 0.3903, 0.0, -0.5434, 0.4068, 0.3903, 0.0, -0.5591, 0.4068, 0.3891, 0.0, -0.5743, 0.4068, 0.3854, 0.0, -0.5888, 0.4068, 0.3794, 0.0, -0.6022, 0.4068, 0.3712, 0.0, -0.6141, 0.4068, 0.361, 0.0, -0.6243, 0.4068, 0.3491, 0.0, -0.6325, 0.4068, 0.3357, 0.0, -0.6385, 0.4068, 0.3212, 0.0, -0.6422, 0.4068, 0.306, 0.0, -0.6434, 0.4068, 0.2903, 0.0, -0.6434, 0.4068, -0.3097, 0.0])
_sp.order_v = 0
_sp.resolution_v = 0
_sp.use_endpoint_u = True
_sp.use_smooth = False
cu_plane_001.materials.append(mat_bars)
cu_plane_001.bevel_depth = 0.01
cu_plane_001.fill_mode = 'FULL'
cu_vert_001 = bpy.data.curves.new('Vert.001', 'CURVE')
cu_vert_001.dimensions = '3D'
_sp = cu_vert_001.splines.new('POLY'); _sp.points.add(23)
_sp.points.foreach_set('co', [0.0, -0.1907, -0.2488, 0.0, 0.1342, -0.1907, -0.2488, 0.0, 0.1655, -0.1882, -0.2488, 0.0, 0.196, -0.1809, -0.2488, 0.0, 0.225, -0.1689, -0.2488, 0.0, 0.2518, -0.1525, -0.2488, 0.0, 0.2756, -0.1321, -0.2488, 0.0, 0.296, -0.1082, -0.2488, 0.0, 0.3124, -0.08145, -0.2488, 0.0, 0.3244, -0.05246, -0.2488, 0.0, 0.3318, -0.02194, -0.2488, 0.0, 0.3342, 0.009346, -0.2488, 0.0, 0.3342, 0.2778, -0.2488, 0.0, 0.3342, 0.3091, -0.2513, 0.0, 0.3342, 0.3396, -0.2586, 0.0, 0.3342, 0.3686, -0.2706, 0.0, 0.3342, 0.3954, -0.287, 0.0, 0.3342, 0.4192, -0.3074, 0.0, 0.3342, 0.4396, -0.3312, 0.0, 0.3342, 0.456, -0.358, 0.0, 0.3342, 0.468, -0.387, 0.0, 0.3342, 0.4753, -0.4175, 0.0, 0.3342, 0.4778, -0.4488, 0.0, 0.3342, 0.4778, -0.8717, 0.0])
_sp.order_v = 0
_sp.resolution_v = 0
_sp.use_endpoint_u = True
cu_vert_001.materials.append(mat_bars_001)
cu_vert_001.bevel_resolution = 6
cu_vert_001.bevel_depth = 0.15
cu_vert_001.fill_mode = 'FULL'
cu_vert_003 = bpy.data.curves.new('Vert.003', 'CURVE')
cu_vert_003.dimensions = '3D'
_sp = cu_vert_003.splines.new('POLY'); _sp.points.add(35)
_sp.points.foreach_set('co', [0.0, 0.152, -0.9798, 0.0, -0.1576, 0.152, -0.9798, 0.0, -0.1715, 0.1519, -0.9798, 0.0, -0.2137, 0.1482, -0.9798, 0.0, -0.261, 0.1368, -0.9798, 0.0, -0.306, 0.1182, -0.9798, 0.0, -0.3474, 0.09279, -0.9798, 0.0, -0.3844, 0.06119, -0.9798, 0.0, -0.416, 0.0242, -0.9798, 0.0, -0.4414, -0.01727, -0.9798, 0.0, -0.4601, -0.06221, -0.9798, 0.0, -0.4714, -0.1095, -0.9798, 0.0, -0.4751, -0.1517, -0.9798, 0.0, -0.4751, -0.4682, -0.9798, 0.0, -0.4714, -0.5104, -0.9798, 0.0, -0.4601, -0.5577, -0.9798, 0.0, -0.4414, -0.6026, -0.9798, 0.0, -0.416, -0.6441, -0.9798, 0.0, -0.3844, -0.6811, -0.9798, 0.0, -0.3474, -0.7127, -0.9798, 0.0, -0.306, -0.7381, -0.9798, 0.0, -0.261, -0.7567, -0.9798, 0.0, -0.2137, -0.7681, -0.9798, 0.0, -0.1715, -0.7718, -0.9798, 0.0, 1.483, -0.7719, -0.9798, 0.0, 1.507, -0.7719, -0.9817, 0.0, 1.53, -0.7719, -0.9872, 0.0, 1.551, -0.7719, -0.9962, 0.0, 1.571, -0.7719, -1.008, 0.0, 1.589, -0.7719, -1.024, 0.0, 1.605, -0.7719, -1.042, 0.0, 1.617, -0.7719, -1.062, 0.0, 1.626, -0.7719, -1.083, 0.0, 1.631, -0.7719, -1.106, 0.0, 1.633, -0.7719, -1.13, 0.0, 1.633, -0.7719, -1.189, 0.0])
_sp.order_v = 0
_sp.resolution_v = 0
_sp.use_endpoint_u = True
_sp = cu_vert_003.splines.new('POLY'); _sp.points.add(35)
_sp.points.foreach_set('co', [0.0, -0.00801, -0.9798, 0.0, -0.1576, -0.00801, -0.9798, 0.0, -0.1652, -0.00801, -0.9798, 0.0, -0.1887, -0.009857, -0.9798, 0.0, -0.2116, -0.01535, -0.9798, 0.0, -0.2333, -0.02436, -0.9798, 0.0, -0.2534, -0.03666, -0.9798, 0.0, -0.2713, -0.05194, -0.9798, 0.0, -0.2866, -0.06984, -0.9798, 0.0, -0.2989, -0.08991, -0.9798, 0.0, -0.3079, -0.1117, -0.9798, 0.0, -0.3134, -0.1345, -0.9798, 0.0, -0.3152, -0.158, -0.9798, 0.0, -0.3152, -0.4619, -0.9798, 0.0, -0.3134, -0.4854, -0.9798, 0.0, -0.3079, -0.5082, -0.9798, 0.0, -0.2989, -0.53, -0.9798, 0.0, -0.2866, -0.5501, -0.9798, 0.0, -0.2713, -0.568, -0.9798, 0.0, -0.2534, -0.5832, -0.9798, 0.0, -0.2333, -0.5955, -0.9798, 0.0, -0.2116, -0.6046, -0.9798, 0.0, -0.1887, -0.61, -0.9798, 0.0, -0.1652, -0.6119, -0.9798, 0.0, 1.483, -0.6119, -0.9798, 0.0, 1.507, -0.6119, -0.9817, 0.0, 1.53, -0.6119, -0.9872, 0.0, 1.551, -0.6119, -0.9962, 0.0, 1.571, -0.6119, -1.008, 0.0, 1.589, -0.6119, -1.024, 0.0, 1.605, -0.6119, -1.042, 0.0, 1.617, -0.6119, -1.062, 0.0, 1.626, -0.6119, -1.083, 0.0, 1.631, -0.6119, -1.106, 0.0, 1.633, -0.6119, -1.13, 0.0, 1.633, -0.6119, -1.189, 0.0])
_sp.order_v = 0
_sp.resolution_v = 0
_sp.use_endpoint_u = True
cu_vert_003.materials.append(mat_bars_001)
cu_vert_003.bevel_depth = 0.075
cu_vert_003.fill_mode = 'FULL'

# ---- objects
ob_cube = bpy.data.objects.new('Cube', me_cube)
ob_camera = bpy.data.objects.new('Camera', cam_camera)
ob_circle = bpy.data.objects.new('Circle', me_circle)
ob_plane_001 = bpy.data.objects.new('Plane.001', cu_plane_001)
ob_vert_001 = bpy.data.objects.new('Vert.001', cu_vert_001)
ob_vert_003 = bpy.data.objects.new('Vert.003', cu_vert_003)
ob_plane = bpy.data.objects.new('Plane', me_plane)
ob_area = bpy.data.objects.new('Area', light_area)
ob_area_001 = bpy.data.objects.new('Area.001', light_area_001)

# ---- transforms, parenting, visibility, modifiers, constraints
ob_cube.location = (0.0, 0.0, 0.0)
ob_cube.lock_rotations_4d = False
ob_cube.empty_display_type = 'ARROWS'
ob_cube.lineart.crease_threshold = 0.0
_m = ob_cube.modifiers.new('Bevel', 'BEVEL')
_m.width = 0.02
_m.width_pct = 0.02
_m.segments = 3
_m.angle_limit = 0.8727
_m.miter_outer = 'MITER_ARC'
_m = ob_cube.modifiers.new('Subdivision', 'SUBSURF')
_m.levels = 2
ob_camera.location = (4.388, -4.125, 3.437)
ob_camera.rotation_euler = (1.109, 0.0, 0.8149)
ob_camera.lock_rotations_4d = False
ob_camera.empty_display_type = 'ARROWS'
ob_camera.color = (0.0, 0.0, 0.0, 0.0)
ob_camera.display_type = 'WIRE'
ob_camera.lineart.crease_threshold = 0.0
ob_circle.location = (1.028e-08, -0.04698, 0.625)
ob_circle.rotation_euler = (0.0, 1.571, 1.571)
ob_circle.scale = (0.3993, 0.3993, 0.3993)
ob_plane_001.location = (1.028e-08, -0.04698, 0.625)
ob_plane_001.rotation_euler = (1.571, 0.0, 0.0)
ob_vert_001.location = (0.7348, 0.1907, 0.7488)
_m = ob_vert_001.modifiers.new('Subdivision', 'SUBSURF')
ob_vert_003.location = (-0.7287, 0.00801, 1.16)
ob_plane.location = (0.0, 0.0, 0.0)
ob_plane.scale = (50.0, 50.0, 50.0)
ob_area.location = (0.0, 0.3, 4.226)
ob_area_001.location = (-5.04, -4.274, 1.789)

# ---- collection membership
col_collection.objects.link(ob_cube)
col_collection.objects.link(ob_camera)
col_collection.objects.link(ob_circle)
col_collection.objects.link(ob_plane_001)
col_collection.objects.link(ob_vert_001)
col_collection.objects.link(ob_vert_003)
col_collection.objects.link(ob_plane)
col_collection.objects.link(ob_area)
col_collection.objects.link(ob_area_001)

# ---- scene / render settings (as saved in the file)
scene.camera = ob_camera
scene.frame_start = 1; scene.frame_end = 1; scene.frame_set(75)
scene.render.engine = 'CYCLES'
scene.render.image_settings.file_format = 'JPEG'
scene.render.image_settings.color_mode = 'RGB'
scene.render.image_settings.quality = 100
scene.render.use_border = True
scene.cycles.samples = 512
scene.cycles.sampling_pattern = 'TABULATED_SOBOL'
scene.cycles.use_light_tree = False
scene.view_settings.look = 'Medium High Contrast'
scene.view_settings.view_transform = 'Filmic'
scene.view_settings.exposure = 1.477
bpy.context.view_layer.update()
